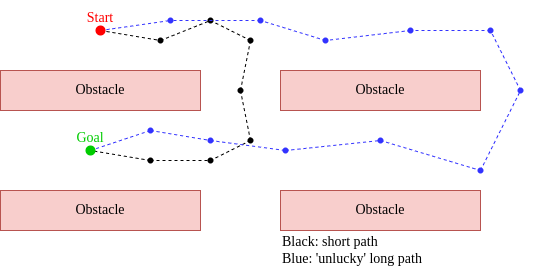

The diagram above was exported from draw.io. Its source (the exported page's mxGraphModel, read from the mxfile embedded in the PNG):
<mxGraphModel dx="677" dy="418" grid="1" gridSize="10" guides="1" tooltips="1" connect="1" arrows="1" fold="1" page="1" pageScale="1" pageWidth="850" pageHeight="1100" math="0" shadow="0">
  <root>
    <mxCell id="0" />
    <mxCell id="1" parent="0" />
    <mxCell id="CEENw8lhk6jpeJJI_3Qx-39" value="" style="shape=waypoint;sketch=0;fillStyle=solid;size=6;pointerEvents=1;points=[];fillColor=none;resizable=0;rotatable=0;perimeter=centerPerimeter;snapToPoint=1;fontFamily=Comptuer Modern;fontSource=http%3A%2F%2Fmirrors.ctan.org%2Ffonts%2Fcm-unicode%2Ffonts%2Fotf%2Fcmunbxo.otf;fontSize=14;strokeColor=#000000;strokeWidth=1;" parent="1" vertex="1">
      <mxGeometry x="310" y="110" width="40" height="40" as="geometry" />
    </mxCell>
    <mxCell id="CEENw8lhk6jpeJJI_3Qx-40" value="" style="shape=waypoint;sketch=0;fillStyle=solid;size=6;pointerEvents=1;points=[];fillColor=none;resizable=0;rotatable=0;perimeter=centerPerimeter;snapToPoint=1;fontFamily=Comptuer Modern;fontSource=http%3A%2F%2Fmirrors.ctan.org%2Ffonts%2Fcm-unicode%2Ffonts%2Fotf%2Fcmunbxo.otf;fontSize=14;strokeColor=#000000;strokeWidth=1;" parent="1" vertex="1">
      <mxGeometry x="300" y="160" width="40" height="40" as="geometry" />
    </mxCell>
    <mxCell id="CEENw8lhk6jpeJJI_3Qx-43" value="" style="shape=waypoint;sketch=0;fillStyle=solid;size=6;pointerEvents=1;points=[];fillColor=none;resizable=0;rotatable=0;perimeter=centerPerimeter;snapToPoint=1;fontFamily=Comptuer Modern;fontSource=http%3A%2F%2Fmirrors.ctan.org%2Ffonts%2Fcm-unicode%2Ffonts%2Fotf%2Fcmunbxo.otf;fontSize=14;strokeColor=#000000;strokeWidth=1;" parent="1" vertex="1">
      <mxGeometry x="210" y="230" width="40" height="40" as="geometry" />
    </mxCell>
    <mxCell id="CEENw8lhk6jpeJJI_3Qx-44" value="" style="endArrow=none;dashed=1;html=1;rounded=0;fontFamily=Comptuer Modern;fontSource=http%3A%2F%2Fmirrors.ctan.org%2Ffonts%2Fcm-unicode%2Ffonts%2Fotf%2Fcmunbxo.otf;fontSize=14;exitX=0.415;exitY=0.545;exitDx=0;exitDy=0;exitPerimeter=0;entryX=0.445;entryY=0.505;entryDx=0;entryDy=0;entryPerimeter=0;" parent="1" source="CEENw8lhk6jpeJJI_3Qx-8" target="CEENw8lhk6jpeJJI_3Qx-36" edge="1">
      <mxGeometry width="50" height="50" relative="1" as="geometry">
        <mxPoint x="330" y="270" as="sourcePoint" />
        <mxPoint x="380" y="220" as="targetPoint" />
      </mxGeometry>
    </mxCell>
    <mxCell id="CEENw8lhk6jpeJJI_3Qx-45" value="" style="endArrow=none;dashed=1;html=1;rounded=0;fontFamily=Comptuer Modern;fontSource=http%3A%2F%2Fmirrors.ctan.org%2Ffonts%2Fcm-unicode%2Ffonts%2Fotf%2Fcmunbxo.otf;fontSize=14;exitX=0.535;exitY=0.425;exitDx=0;exitDy=0;exitPerimeter=0;entryX=0.565;entryY=0.585;entryDx=0;entryDy=0;entryPerimeter=0;" parent="1" source="CEENw8lhk6jpeJJI_3Qx-36" target="CEENw8lhk6jpeJJI_3Qx-38" edge="1">
      <mxGeometry width="50" height="50" relative="1" as="geometry">
        <mxPoint x="330" y="270" as="sourcePoint" />
        <mxPoint x="210" y="80" as="targetPoint" />
      </mxGeometry>
    </mxCell>
    <mxCell id="CEENw8lhk6jpeJJI_3Qx-47" value="" style="endArrow=none;dashed=1;html=1;rounded=0;fontFamily=Comptuer Modern;fontSource=http%3A%2F%2Fmirrors.ctan.org%2Ffonts%2Fcm-unicode%2Ffonts%2Fotf%2Fcmunbxo.otf;fontSize=14;exitX=0.565;exitY=0.435;exitDx=0;exitDy=0;exitPerimeter=0;entryX=0.505;entryY=0.585;entryDx=0;entryDy=0;entryPerimeter=0;" parent="1" source="CEENw8lhk6jpeJJI_3Qx-39" target="CEENw8lhk6jpeJJI_3Qx-38" edge="1">
      <mxGeometry width="50" height="50" relative="1" as="geometry">
        <mxPoint x="180" y="120" as="sourcePoint" />
        <mxPoint x="240" y="150" as="targetPoint" />
      </mxGeometry>
    </mxCell>
    <mxCell id="CEENw8lhk6jpeJJI_3Qx-48" value="" style="endArrow=none;dashed=1;html=1;rounded=0;fontFamily=Comptuer Modern;fontSource=http%3A%2F%2Fmirrors.ctan.org%2Ffonts%2Fcm-unicode%2Ffonts%2Fotf%2Fcmunbxo.otf;fontSize=14;exitX=0.445;exitY=0.565;exitDx=0;exitDy=0;exitPerimeter=0;entryX=0.425;entryY=0.455;entryDx=0;entryDy=0;entryPerimeter=0;" parent="1" source="CEENw8lhk6jpeJJI_3Qx-40" target="CEENw8lhk6jpeJJI_3Qx-39" edge="1">
      <mxGeometry width="50" height="50" relative="1" as="geometry">
        <mxPoint x="190" y="130" as="sourcePoint" />
        <mxPoint x="250" y="160" as="targetPoint" />
      </mxGeometry>
    </mxCell>
    <mxCell id="CEENw8lhk6jpeJJI_3Qx-49" value="" style="endArrow=none;dashed=1;html=1;rounded=0;fontFamily=Comptuer Modern;fontSource=http%3A%2F%2Fmirrors.ctan.org%2Ffonts%2Fcm-unicode%2Ffonts%2Fotf%2Fcmunbxo.otf;fontSize=14;exitX=0.445;exitY=0.425;exitDx=0;exitDy=0;exitPerimeter=0;entryX=0.445;entryY=0.545;entryDx=0;entryDy=0;entryPerimeter=0;" parent="1" source="CEENw8lhk6jpeJJI_3Qx-41" target="CEENw8lhk6jpeJJI_3Qx-40" edge="1">
      <mxGeometry width="50" height="50" relative="1" as="geometry">
        <mxPoint x="200" y="140" as="sourcePoint" />
        <mxPoint x="260" y="170" as="targetPoint" />
      </mxGeometry>
    </mxCell>
    <mxCell id="CEENw8lhk6jpeJJI_3Qx-50" value="" style="endArrow=none;dashed=1;html=1;rounded=0;fontFamily=Comptuer Modern;fontSource=http%3A%2F%2Fmirrors.ctan.org%2Ffonts%2Fcm-unicode%2Ffonts%2Fotf%2Fcmunbxo.otf;fontSize=14;exitX=0.455;exitY=0.545;exitDx=0;exitDy=0;exitPerimeter=0;entryX=0.445;entryY=0.565;entryDx=0;entryDy=0;entryPerimeter=0;" parent="1" source="CEENw8lhk6jpeJJI_3Qx-41" target="CEENw8lhk6jpeJJI_3Qx-42" edge="1">
      <mxGeometry width="50" height="50" relative="1" as="geometry">
        <mxPoint x="210" y="150" as="sourcePoint" />
        <mxPoint x="270" y="180" as="targetPoint" />
      </mxGeometry>
    </mxCell>
    <mxCell id="CEENw8lhk6jpeJJI_3Qx-51" value="" style="endArrow=none;dashed=1;html=1;rounded=0;fontFamily=Comptuer Modern;fontSource=http%3A%2F%2Fmirrors.ctan.org%2Ffonts%2Fcm-unicode%2Ffonts%2Fotf%2Fcmunbxo.otf;fontSize=14;exitX=0.575;exitY=0.575;exitDx=0;exitDy=0;exitPerimeter=0;entryX=0.475;entryY=0.445;entryDx=0;entryDy=0;entryPerimeter=0;" parent="1" source="CEENw8lhk6jpeJJI_3Qx-43" target="CEENw8lhk6jpeJJI_3Qx-42" edge="1">
      <mxGeometry width="50" height="50" relative="1" as="geometry">
        <mxPoint x="220" y="160" as="sourcePoint" />
        <mxPoint x="280" y="190" as="targetPoint" />
      </mxGeometry>
    </mxCell>
    <mxCell id="CEENw8lhk6jpeJJI_3Qx-52" value="" style="endArrow=none;dashed=1;html=1;rounded=0;fontFamily=Comptuer Modern;fontSource=http%3A%2F%2Fmirrors.ctan.org%2Ffonts%2Fcm-unicode%2Ffonts%2Fotf%2Fcmunbxo.otf;fontSize=14;exitX=0.475;exitY=0.565;exitDx=0;exitDy=0;exitPerimeter=0;entryX=0.565;entryY=0.545;entryDx=0;entryDy=0;entryPerimeter=0;" parent="1" source="CEENw8lhk6jpeJJI_3Qx-43" target="CEENw8lhk6jpeJJI_3Qx-11" edge="1">
      <mxGeometry width="50" height="50" relative="1" as="geometry">
        <mxPoint x="230" y="170" as="sourcePoint" />
        <mxPoint x="290" y="200" as="targetPoint" />
      </mxGeometry>
    </mxCell>
    <mxCell id="CEENw8lhk6jpeJJI_3Qx-1" value="&lt;span style=&quot;color: rgb(0, 0, 0); font-family: &amp;quot;Comptuer Modern&amp;quot;; font-size: 14px; font-style: normal; font-variant-ligatures: normal; font-variant-caps: normal; font-weight: 400; letter-spacing: normal; orphans: 2; text-align: center; text-indent: 0px; text-transform: none; widows: 2; word-spacing: 0px; -webkit-text-stroke-width: 0px; text-decoration-thickness: initial; text-decoration-style: initial; text-decoration-color: initial; float: none; display: inline !important;&quot;&gt;Obstacle&lt;/span&gt;" style="rounded=0;whiteSpace=wrap;html=1;fontFamily=Comptuer Modern;fontSource=http%3A%2F%2Fmirrors.ctan.org%2Ffonts%2Fcm-unicode%2Ffonts%2Fotf%2Fcmunbxo.otf;fontSize=14;fillColor=#f8cecc;strokeColor=#b85450;" parent="1" vertex="1">
      <mxGeometry x="360" y="160" width="200" height="40" as="geometry" />
    </mxCell>
    <mxCell id="CEENw8lhk6jpeJJI_3Qx-4" value="&lt;span style=&quot;color: rgb(0, 0, 0); font-family: &amp;quot;Comptuer Modern&amp;quot;; font-size: 14px; font-style: normal; font-variant-ligatures: normal; font-variant-caps: normal; font-weight: 400; letter-spacing: normal; orphans: 2; text-align: center; text-indent: 0px; text-transform: none; widows: 2; word-spacing: 0px; -webkit-text-stroke-width: 0px; text-decoration-thickness: initial; text-decoration-style: initial; text-decoration-color: initial; float: none; display: inline !important;&quot;&gt;Obstacle&lt;/span&gt;" style="rounded=0;whiteSpace=wrap;html=1;fontFamily=Comptuer Modern;fontSource=http%3A%2F%2Fmirrors.ctan.org%2Ffonts%2Fcm-unicode%2Ffonts%2Fotf%2Fcmunbxo.otf;fontSize=14;fillColor=#f8cecc;strokeColor=#b85450;" parent="1" vertex="1">
      <mxGeometry x="360" y="280" width="200" height="40" as="geometry" />
    </mxCell>
    <mxCell id="CEENw8lhk6jpeJJI_3Qx-6" value="Obstacle" style="rounded=0;whiteSpace=wrap;html=1;fontFamily=Comptuer Modern;fontSource=http%3A%2F%2Fmirrors.ctan.org%2Ffonts%2Fcm-unicode%2Ffonts%2Fotf%2Fcmunbxo.otf;fontSize=14;fillColor=#f8cecc;strokeColor=#b85450;" parent="1" vertex="1">
      <mxGeometry x="80" y="160" width="200" height="40" as="geometry" />
    </mxCell>
    <mxCell id="CEENw8lhk6jpeJJI_3Qx-7" value="&lt;span style=&quot;color: rgb(0, 0, 0); font-family: &amp;quot;Comptuer Modern&amp;quot;; font-size: 14px; font-style: normal; font-variant-ligatures: normal; font-variant-caps: normal; font-weight: 400; letter-spacing: normal; orphans: 2; text-align: center; text-indent: 0px; text-transform: none; widows: 2; word-spacing: 0px; -webkit-text-stroke-width: 0px; text-decoration-thickness: initial; text-decoration-style: initial; text-decoration-color: initial; float: none; display: inline !important;&quot;&gt;Obstacle&lt;/span&gt;" style="rounded=0;whiteSpace=wrap;html=1;fontFamily=Comptuer Modern;fontSource=http%3A%2F%2Fmirrors.ctan.org%2Ffonts%2Fcm-unicode%2Ffonts%2Fotf%2Fcmunbxo.otf;fontSize=14;fillColor=#f8cecc;strokeColor=#b85450;" parent="1" vertex="1">
      <mxGeometry x="80" y="280" width="200" height="40" as="geometry" />
    </mxCell>
    <mxCell id="CEENw8lhk6jpeJJI_3Qx-36" value="" style="shape=waypoint;sketch=0;fillStyle=solid;size=6;pointerEvents=1;points=[];fillColor=none;resizable=0;rotatable=0;perimeter=centerPerimeter;snapToPoint=1;fontFamily=Comptuer Modern;fontSource=http%3A%2F%2Fmirrors.ctan.org%2Ffonts%2Fcm-unicode%2Ffonts%2Fotf%2Fcmunbxo.otf;fontSize=14;strokeColor=#000000;strokeWidth=1;" parent="1" vertex="1">
      <mxGeometry x="220" y="110" width="40" height="40" as="geometry" />
    </mxCell>
    <mxCell id="CEENw8lhk6jpeJJI_3Qx-38" value="" style="shape=waypoint;sketch=0;fillStyle=solid;size=6;pointerEvents=1;points=[];fillColor=none;resizable=0;rotatable=0;perimeter=centerPerimeter;snapToPoint=1;fontFamily=Comptuer Modern;fontSource=http%3A%2F%2Fmirrors.ctan.org%2Ffonts%2Fcm-unicode%2Ffonts%2Fotf%2Fcmunbxo.otf;fontSize=14;strokeColor=#000000;strokeWidth=1;" parent="1" vertex="1">
      <mxGeometry x="270" y="90" width="40" height="40" as="geometry" />
    </mxCell>
    <mxCell id="CEENw8lhk6jpeJJI_3Qx-41" value="" style="shape=waypoint;sketch=0;fillStyle=solid;size=6;pointerEvents=1;points=[];fillColor=none;resizable=0;rotatable=0;perimeter=centerPerimeter;snapToPoint=1;fontFamily=Comptuer Modern;fontSource=http%3A%2F%2Fmirrors.ctan.org%2Ffonts%2Fcm-unicode%2Ffonts%2Fotf%2Fcmunbxo.otf;fontSize=14;strokeColor=#000000;strokeWidth=1;" parent="1" vertex="1">
      <mxGeometry x="310" y="210" width="40" height="40" as="geometry" />
    </mxCell>
    <mxCell id="CEENw8lhk6jpeJJI_3Qx-42" value="" style="shape=waypoint;sketch=0;fillStyle=solid;size=6;pointerEvents=1;points=[];fillColor=none;resizable=0;rotatable=0;perimeter=centerPerimeter;snapToPoint=1;fontFamily=Comptuer Modern;fontSource=http%3A%2F%2Fmirrors.ctan.org%2Ffonts%2Fcm-unicode%2Ffonts%2Fotf%2Fcmunbxo.otf;fontSize=14;strokeColor=#000000;strokeWidth=1;" parent="1" vertex="1">
      <mxGeometry x="270" y="230" width="40" height="40" as="geometry" />
    </mxCell>
    <mxCell id="CEENw8lhk6jpeJJI_3Qx-58" value="Black: short path&lt;br&gt;Blue: 'unlucky' long path" style="text;html=1;align=left;verticalAlign=middle;resizable=0;points=[];autosize=1;strokeColor=none;fillColor=none;fontSize=14;fontFamily=Comptuer Modern;fontColor=#000000;" parent="1" vertex="1">
      <mxGeometry x="360" y="320" width="160" height="40" as="geometry" />
    </mxCell>
    <mxCell id="1XleGHvq4VAdt0xK0wu3-1" value="" style="shape=waypoint;sketch=0;fillStyle=solid;size=6;pointerEvents=1;points=[];fillColor=none;resizable=0;rotatable=0;perimeter=centerPerimeter;snapToPoint=1;strokeColor=#3333FF;" vertex="1" parent="1">
      <mxGeometry x="230" y="90" width="40" height="40" as="geometry" />
    </mxCell>
    <mxCell id="1XleGHvq4VAdt0xK0wu3-2" value="" style="shape=waypoint;sketch=0;fillStyle=solid;size=6;pointerEvents=1;points=[];fillColor=none;resizable=0;rotatable=0;perimeter=centerPerimeter;snapToPoint=1;strokeColor=#3333FF;" vertex="1" parent="1">
      <mxGeometry x="320" y="90" width="40" height="40" as="geometry" />
    </mxCell>
    <mxCell id="1XleGHvq4VAdt0xK0wu3-3" value="" style="shape=waypoint;sketch=0;fillStyle=solid;size=6;pointerEvents=1;points=[];fillColor=none;resizable=0;rotatable=0;perimeter=centerPerimeter;snapToPoint=1;strokeColor=#3333FF;" vertex="1" parent="1">
      <mxGeometry x="385" y="110" width="40" height="40" as="geometry" />
    </mxCell>
    <mxCell id="1XleGHvq4VAdt0xK0wu3-4" value="" style="shape=waypoint;sketch=0;fillStyle=solid;size=6;pointerEvents=1;points=[];fillColor=none;resizable=0;rotatable=0;perimeter=centerPerimeter;snapToPoint=1;strokeColor=#3333FF;" vertex="1" parent="1">
      <mxGeometry x="470" y="100" width="40" height="40" as="geometry" />
    </mxCell>
    <mxCell id="1XleGHvq4VAdt0xK0wu3-5" value="" style="shape=waypoint;sketch=0;fillStyle=solid;size=6;pointerEvents=1;points=[];fillColor=none;resizable=0;rotatable=0;perimeter=centerPerimeter;snapToPoint=1;strokeColor=#3333FF;" vertex="1" parent="1">
      <mxGeometry x="550" y="100" width="40" height="40" as="geometry" />
    </mxCell>
    <mxCell id="1XleGHvq4VAdt0xK0wu3-6" value="" style="shape=waypoint;sketch=0;fillStyle=solid;size=6;pointerEvents=1;points=[];fillColor=none;resizable=0;rotatable=0;perimeter=centerPerimeter;snapToPoint=1;strokeColor=#3333FF;" vertex="1" parent="1">
      <mxGeometry x="580" y="160" width="40" height="40" as="geometry" />
    </mxCell>
    <mxCell id="1XleGHvq4VAdt0xK0wu3-7" value="" style="shape=waypoint;sketch=0;fillStyle=solid;size=6;pointerEvents=1;points=[];fillColor=none;resizable=0;rotatable=0;perimeter=centerPerimeter;snapToPoint=1;strokeColor=#3333FF;" vertex="1" parent="1">
      <mxGeometry x="540" y="240" width="40" height="40" as="geometry" />
    </mxCell>
    <mxCell id="1XleGHvq4VAdt0xK0wu3-8" value="" style="shape=waypoint;sketch=0;fillStyle=solid;size=6;pointerEvents=1;points=[];fillColor=none;resizable=0;rotatable=0;perimeter=centerPerimeter;snapToPoint=1;strokeColor=#3333FF;" vertex="1" parent="1">
      <mxGeometry x="440" y="210" width="40" height="40" as="geometry" />
    </mxCell>
    <mxCell id="1XleGHvq4VAdt0xK0wu3-9" value="" style="shape=waypoint;sketch=0;fillStyle=solid;size=6;pointerEvents=1;points=[];fillColor=none;resizable=0;rotatable=0;perimeter=centerPerimeter;snapToPoint=1;strokeColor=#3333FF;" vertex="1" parent="1">
      <mxGeometry x="345" y="220" width="40" height="40" as="geometry" />
    </mxCell>
    <mxCell id="1XleGHvq4VAdt0xK0wu3-10" value="" style="shape=waypoint;sketch=0;fillStyle=solid;size=6;pointerEvents=1;points=[];fillColor=none;resizable=0;rotatable=0;perimeter=centerPerimeter;snapToPoint=1;strokeColor=#3333FF;" vertex="1" parent="1">
      <mxGeometry x="270" y="210" width="40" height="40" as="geometry" />
    </mxCell>
    <mxCell id="1XleGHvq4VAdt0xK0wu3-11" value="" style="shape=waypoint;sketch=0;fillStyle=solid;size=6;pointerEvents=1;points=[];fillColor=none;resizable=0;rotatable=0;perimeter=centerPerimeter;snapToPoint=1;strokeColor=#3333FF;" vertex="1" parent="1">
      <mxGeometry x="210" y="200" width="40" height="40" as="geometry" />
    </mxCell>
    <mxCell id="1XleGHvq4VAdt0xK0wu3-13" value="" style="endArrow=none;dashed=1;html=1;rounded=0;strokeColor=#3333FF;exitX=0.5;exitY=0.5;exitDx=0;exitDy=0;exitPerimeter=0;entryX=0.45;entryY=0.525;entryDx=0;entryDy=0;entryPerimeter=0;" edge="1" parent="1" source="CEENw8lhk6jpeJJI_3Qx-8" target="1XleGHvq4VAdt0xK0wu3-1">
      <mxGeometry width="50" height="50" relative="1" as="geometry">
        <mxPoint x="220" y="90" as="sourcePoint" />
        <mxPoint x="270" y="40" as="targetPoint" />
      </mxGeometry>
    </mxCell>
    <mxCell id="CEENw8lhk6jpeJJI_3Qx-8" value="Start" style="shape=waypoint;sketch=0;fillStyle=solid;size=6;pointerEvents=1;points=[];fillColor=none;resizable=0;rotatable=0;perimeter=centerPerimeter;snapToPoint=1;strokeWidth=3;strokeColor=#FF0000;fontFamily=Comptuer Modern;fontSource=http%3A%2F%2Fmirrors.ctan.org%2Ffonts%2Fcm-unicode%2Ffonts%2Fotf%2Fcmunbxo.otf;fontSize=14;verticalAlign=top;spacingTop=-8;fontColor=#FF0000;" parent="1" vertex="1">
      <mxGeometry x="160" y="100" width="40" height="40" as="geometry" />
    </mxCell>
    <mxCell id="1XleGHvq4VAdt0xK0wu3-15" value="" style="endArrow=none;dashed=1;html=1;rounded=0;strokeColor=#3333FF;exitX=0.55;exitY=0.583;exitDx=0;exitDy=0;exitPerimeter=0;entryX=0.525;entryY=0.433;entryDx=0;entryDy=0;entryPerimeter=0;" edge="1" parent="1" source="CEENw8lhk6jpeJJI_3Qx-11" target="1XleGHvq4VAdt0xK0wu3-11">
      <mxGeometry width="50" height="50" relative="1" as="geometry">
        <mxPoint x="190" y="130" as="sourcePoint" />
        <mxPoint x="280" y="50" as="targetPoint" />
      </mxGeometry>
    </mxCell>
    <mxCell id="CEENw8lhk6jpeJJI_3Qx-11" value="Goal" style="shape=waypoint;sketch=0;fillStyle=solid;size=6;pointerEvents=1;points=[];fillColor=#00CC00;resizable=0;rotatable=0;perimeter=centerPerimeter;snapToPoint=1;strokeWidth=3;strokeColor=#00CC00;fontFamily=Comptuer Modern;fontSource=http%3A%2F%2Fmirrors.ctan.org%2Ffonts%2Fcm-unicode%2Ffonts%2Fotf%2Fcmunbxo.otf;fontSize=14;verticalAlign=top;spacingTop=-8;fontColor=#00CC00;" parent="1" vertex="1">
      <mxGeometry x="150" y="220" width="40" height="40" as="geometry" />
    </mxCell>
    <mxCell id="1XleGHvq4VAdt0xK0wu3-16" value="" style="endArrow=none;dashed=1;html=1;rounded=0;strokeColor=#3333FF;exitX=0.55;exitY=0.45;exitDx=0;exitDy=0;exitPerimeter=0;entryX=0.525;entryY=0.567;entryDx=0;entryDy=0;entryPerimeter=0;" edge="1" parent="1" source="1XleGHvq4VAdt0xK0wu3-2" target="1XleGHvq4VAdt0xK0wu3-1">
      <mxGeometry width="50" height="50" relative="1" as="geometry">
        <mxPoint x="200" y="140" as="sourcePoint" />
        <mxPoint x="290" y="60" as="targetPoint" />
      </mxGeometry>
    </mxCell>
    <mxCell id="1XleGHvq4VAdt0xK0wu3-17" value="" style="endArrow=none;dashed=1;html=1;rounded=0;strokeColor=#3333FF;exitX=0.583;exitY=0.55;exitDx=0;exitDy=0;exitPerimeter=0;entryX=0.425;entryY=0.508;entryDx=0;entryDy=0;entryPerimeter=0;" edge="1" parent="1" source="1XleGHvq4VAdt0xK0wu3-3" target="1XleGHvq4VAdt0xK0wu3-2">
      <mxGeometry width="50" height="50" relative="1" as="geometry">
        <mxPoint x="210" y="150" as="sourcePoint" />
        <mxPoint x="300" y="70" as="targetPoint" />
      </mxGeometry>
    </mxCell>
    <mxCell id="1XleGHvq4VAdt0xK0wu3-18" value="" style="endArrow=none;dashed=1;html=1;rounded=0;strokeColor=#3333FF;exitX=0.558;exitY=0.508;exitDx=0;exitDy=0;exitPerimeter=0;entryX=0.542;entryY=0.433;entryDx=0;entryDy=0;entryPerimeter=0;" edge="1" parent="1" source="1XleGHvq4VAdt0xK0wu3-4" target="1XleGHvq4VAdt0xK0wu3-3">
      <mxGeometry width="50" height="50" relative="1" as="geometry">
        <mxPoint x="220" y="160" as="sourcePoint" />
        <mxPoint x="310" y="80" as="targetPoint" />
      </mxGeometry>
    </mxCell>
    <mxCell id="1XleGHvq4VAdt0xK0wu3-19" value="" style="endArrow=none;dashed=1;html=1;rounded=0;strokeColor=#3333FF;exitX=0.442;exitY=0.542;exitDx=0;exitDy=0;exitPerimeter=0;entryX=0.483;entryY=0.425;entryDx=0;entryDy=0;entryPerimeter=0;" edge="1" parent="1" source="1XleGHvq4VAdt0xK0wu3-5" target="1XleGHvq4VAdt0xK0wu3-4">
      <mxGeometry width="50" height="50" relative="1" as="geometry">
        <mxPoint x="230" y="170" as="sourcePoint" />
        <mxPoint x="320" y="90" as="targetPoint" />
      </mxGeometry>
    </mxCell>
    <mxCell id="1XleGHvq4VAdt0xK0wu3-20" value="" style="endArrow=none;dashed=1;html=1;rounded=0;strokeColor=#3333FF;exitX=0.467;exitY=0.458;exitDx=0;exitDy=0;exitPerimeter=0;entryX=0.5;entryY=0.558;entryDx=0;entryDy=0;entryPerimeter=0;" edge="1" parent="1" source="1XleGHvq4VAdt0xK0wu3-6" target="1XleGHvq4VAdt0xK0wu3-5">
      <mxGeometry width="50" height="50" relative="1" as="geometry">
        <mxPoint x="240" y="180" as="sourcePoint" />
        <mxPoint x="330" y="100" as="targetPoint" />
      </mxGeometry>
    </mxCell>
    <mxCell id="1XleGHvq4VAdt0xK0wu3-21" value="" style="endArrow=none;dashed=1;html=1;rounded=0;strokeColor=#3333FF;exitX=0.5;exitY=0.442;exitDx=0;exitDy=0;exitPerimeter=0;entryX=0.433;entryY=0.475;entryDx=0;entryDy=0;entryPerimeter=0;" edge="1" parent="1" source="1XleGHvq4VAdt0xK0wu3-7" target="1XleGHvq4VAdt0xK0wu3-6">
      <mxGeometry width="50" height="50" relative="1" as="geometry">
        <mxPoint x="250" y="190" as="sourcePoint" />
        <mxPoint x="340" y="110" as="targetPoint" />
      </mxGeometry>
    </mxCell>
    <mxCell id="1XleGHvq4VAdt0xK0wu3-22" value="" style="endArrow=none;dashed=1;html=1;rounded=0;strokeColor=#3333FF;exitX=0.533;exitY=0.433;exitDx=0;exitDy=0;exitPerimeter=0;entryX=0.433;entryY=0.542;entryDx=0;entryDy=0;entryPerimeter=0;" edge="1" parent="1" source="1XleGHvq4VAdt0xK0wu3-8" target="1XleGHvq4VAdt0xK0wu3-7">
      <mxGeometry width="50" height="50" relative="1" as="geometry">
        <mxPoint x="260" y="200" as="sourcePoint" />
        <mxPoint x="350" y="120" as="targetPoint" />
      </mxGeometry>
    </mxCell>
    <mxCell id="1XleGHvq4VAdt0xK0wu3-23" value="" style="endArrow=none;dashed=1;html=1;rounded=0;strokeColor=#3333FF;exitX=0.583;exitY=0.458;exitDx=0;exitDy=0;exitPerimeter=0;entryX=0.525;entryY=0.425;entryDx=0;entryDy=0;entryPerimeter=0;" edge="1" parent="1" source="1XleGHvq4VAdt0xK0wu3-9" target="1XleGHvq4VAdt0xK0wu3-8">
      <mxGeometry width="50" height="50" relative="1" as="geometry">
        <mxPoint x="270" y="210" as="sourcePoint" />
        <mxPoint x="360" y="130" as="targetPoint" />
      </mxGeometry>
    </mxCell>
    <mxCell id="1XleGHvq4VAdt0xK0wu3-24" value="" style="endArrow=none;dashed=1;html=1;rounded=0;strokeColor=#3333FF;exitX=0.5;exitY=0.442;exitDx=0;exitDy=0;exitPerimeter=0;entryX=0.483;entryY=0.583;entryDx=0;entryDy=0;entryPerimeter=0;" edge="1" parent="1" source="1XleGHvq4VAdt0xK0wu3-10" target="1XleGHvq4VAdt0xK0wu3-9">
      <mxGeometry width="50" height="50" relative="1" as="geometry">
        <mxPoint x="280" y="220" as="sourcePoint" />
        <mxPoint x="370" y="140" as="targetPoint" />
      </mxGeometry>
    </mxCell>
    <mxCell id="1XleGHvq4VAdt0xK0wu3-25" value="" style="endArrow=none;dashed=1;html=1;rounded=0;strokeColor=#3333FF;exitX=0.558;exitY=0.542;exitDx=0;exitDy=0;exitPerimeter=0;entryX=0.558;entryY=0.483;entryDx=0;entryDy=0;entryPerimeter=0;" edge="1" parent="1" source="1XleGHvq4VAdt0xK0wu3-11" target="1XleGHvq4VAdt0xK0wu3-10">
      <mxGeometry width="50" height="50" relative="1" as="geometry">
        <mxPoint x="290" y="230" as="sourcePoint" />
        <mxPoint x="380" y="150" as="targetPoint" />
      </mxGeometry>
    </mxCell>
  </root>
</mxGraphModel>